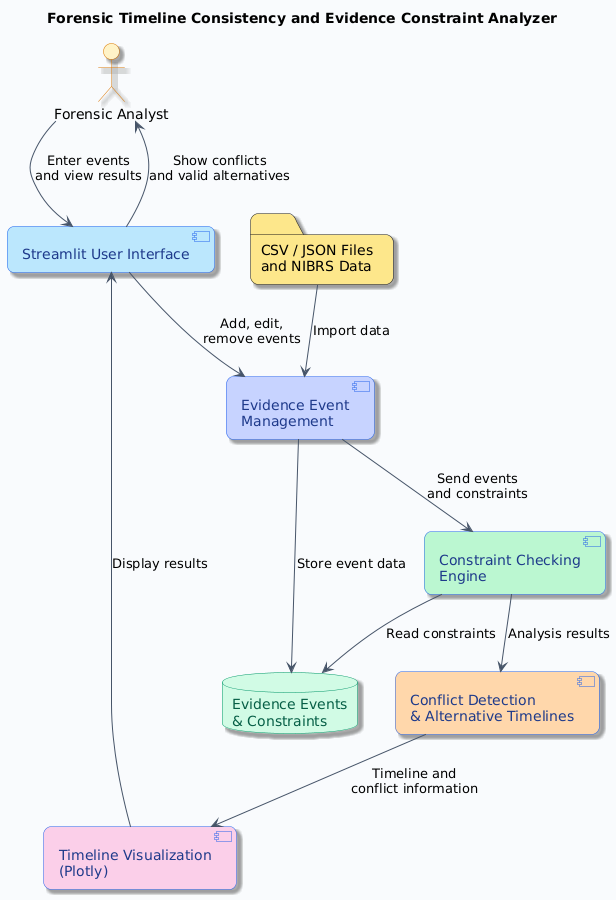

The diagram above was rendered by PlantUML. Its source (embedded in the PNG):
@startuml
title Forensic Timeline Consistency and Evidence Constraint Analyzer


skinparam backgroundColor #F8FAFC
skinparam shadowing true
skinparam roundCorner 15
skinparam ArrowColor #475569
skinparam packageStyle rectangle

skinparam component {
  BackgroundColor #DBEAFE
  BorderColor #2563EB
  FontColor #1E3A8A
}

skinparam database {
  BackgroundColor #D1FAE5
  BorderColor #059669
  FontColor #065F46
}

skinparam actor {
  BackgroundColor #FEF3C7
  BorderColor #D97706
}

actor "Forensic Analyst" as User

component "Streamlit User Interface" as UI #BAE6FD

component "Evidence Event\nManagement" as EM #C7D2FE

component "Constraint Checking\nEngine" as CE #BBF7D0

component "Conflict Detection\n& Alternative Timelines" as CD #FED7AA

component "Timeline Visualization\n(Plotly)" as TV #FBCFE8

database "Evidence Events\n& Constraints" as DB

folder "CSV / JSON Files\nand NIBRS Data" as DATA #FDE68A

User --> UI : Enter events\nand view results

UI --> EM : Add, edit,\nremove events

EM --> DB : Store event data

DATA --> EM : Import data
EM --> CE : Send events\nand constraints

CE --> DB : Read constraints
CE --> CD : Analysis results

CD --> TV : Timeline and\nconflict information
TV --> UI : Display results

UI --> User : Show conflicts\nand valid alternatives
@enduml